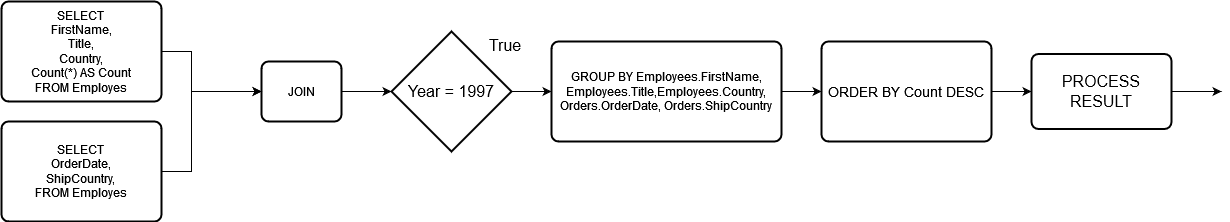

The diagram above was exported from draw.io. Its source (the exported page's mxGraphModel, read from the mxfile embedded in the PNG):
<mxGraphModel dx="1700" dy="686" grid="1" gridSize="10" guides="1" tooltips="1" connect="1" arrows="1" fold="1" page="1" pageScale="1" pageWidth="850" pageHeight="1100" math="0" shadow="0">
  <root>
    <mxCell id="0" />
    <mxCell id="1" parent="0" />
    <mxCell id="N8LFGHK1AbRjc4ms3nvJ-6" style="edgeStyle=orthogonalEdgeStyle;rounded=0;orthogonalLoop=1;jettySize=auto;html=1;entryX=0;entryY=0.5;entryDx=0;entryDy=0;fontSize=16;" edge="1" parent="1" source="0nTjyjpKeyA3ckITg69d-1" target="0nTjyjpKeyA3ckITg69d-2">
      <mxGeometry relative="1" as="geometry">
        <Array as="points">
          <mxPoint x="270" y="280" />
          <mxPoint x="270" y="320" />
        </Array>
      </mxGeometry>
    </mxCell>
    <mxCell id="0nTjyjpKeyA3ckITg69d-1" value="&lt;div&gt;SELECT &lt;br&gt;&lt;/div&gt;&lt;div&gt;FirstName,&lt;/div&gt;&lt;div&gt;Title,&lt;/div&gt;&lt;div&gt;Country,&lt;/div&gt;&lt;div&gt;Count(*) AS Count&lt;/div&gt;&lt;div&gt;FROM Employes&lt;br&gt;&lt;/div&gt;" style="rounded=1;whiteSpace=wrap;html=1;absoluteArcSize=1;arcSize=14;strokeWidth=2;" parent="1" vertex="1">
      <mxGeometry x="80" y="230" width="160" height="100" as="geometry" />
    </mxCell>
    <mxCell id="0nTjyjpKeyA3ckITg69d-6" style="edgeStyle=orthogonalEdgeStyle;rounded=0;orthogonalLoop=1;jettySize=auto;html=1;entryX=0;entryY=0.5;entryDx=0;entryDy=0;entryPerimeter=0;" parent="1" source="0nTjyjpKeyA3ckITg69d-2" target="N8LFGHK1AbRjc4ms3nvJ-2" edge="1">
      <mxGeometry relative="1" as="geometry">
        <mxPoint x="490" y="320" as="targetPoint" />
      </mxGeometry>
    </mxCell>
    <mxCell id="0nTjyjpKeyA3ckITg69d-2" value="JOIN" style="rounded=1;whiteSpace=wrap;html=1;absoluteArcSize=1;arcSize=14;strokeWidth=2;" parent="1" vertex="1">
      <mxGeometry x="340" y="290" width="80" height="60" as="geometry" />
    </mxCell>
    <mxCell id="0nTjyjpKeyA3ckITg69d-10" style="edgeStyle=orthogonalEdgeStyle;rounded=0;orthogonalLoop=1;jettySize=auto;html=1;fontSize=14;entryX=0;entryY=0.5;entryDx=0;entryDy=0;" parent="1" source="0nTjyjpKeyA3ckITg69d-8" target="0nTjyjpKeyA3ckITg69d-11" edge="1">
      <mxGeometry relative="1" as="geometry">
        <mxPoint x="1420" y="320" as="targetPoint" />
      </mxGeometry>
    </mxCell>
    <mxCell id="0nTjyjpKeyA3ckITg69d-8" value="&lt;font style=&quot;font-size: 14px;&quot;&gt;ORDER BY Count DESC&lt;/font&gt;" style="rounded=1;whiteSpace=wrap;html=1;absoluteArcSize=1;arcSize=14;strokeWidth=2;" parent="1" vertex="1">
      <mxGeometry x="900" y="270" width="170" height="100" as="geometry" />
    </mxCell>
    <mxCell id="0nTjyjpKeyA3ckITg69d-12" style="edgeStyle=orthogonalEdgeStyle;rounded=0;orthogonalLoop=1;jettySize=auto;html=1;exitX=1;exitY=0.5;exitDx=0;exitDy=0;fontSize=14;" parent="1" source="0nTjyjpKeyA3ckITg69d-11" edge="1">
      <mxGeometry relative="1" as="geometry">
        <mxPoint x="1300" y="320" as="targetPoint" />
      </mxGeometry>
    </mxCell>
    <mxCell id="0nTjyjpKeyA3ckITg69d-11" value="&lt;font style=&quot;font-size: 16px;&quot;&gt;PROCESS RESULT&lt;/font&gt;" style="rounded=1;whiteSpace=wrap;html=1;absoluteArcSize=1;arcSize=14;strokeWidth=2;" parent="1" vertex="1">
      <mxGeometry x="1110" y="282.5" width="140" height="75" as="geometry" />
    </mxCell>
    <mxCell id="N8LFGHK1AbRjc4ms3nvJ-7" style="edgeStyle=orthogonalEdgeStyle;rounded=0;orthogonalLoop=1;jettySize=auto;html=1;exitX=1;exitY=0.5;exitDx=0;exitDy=0;fontSize=16;" edge="1" parent="1" source="N8LFGHK1AbRjc4ms3nvJ-1">
      <mxGeometry relative="1" as="geometry">
        <mxPoint x="340" y="320" as="targetPoint" />
        <Array as="points">
          <mxPoint x="270" y="400" />
          <mxPoint x="270" y="320" />
        </Array>
      </mxGeometry>
    </mxCell>
    <mxCell id="N8LFGHK1AbRjc4ms3nvJ-1" value="&lt;div&gt;SELECT &lt;br&gt;&lt;/div&gt;&lt;div&gt;OrderDate,&lt;/div&gt;&lt;div&gt;ShipCountry,&lt;br&gt;&lt;/div&gt;&lt;div&gt;FROM Employes&lt;br&gt;&lt;/div&gt;" style="rounded=1;whiteSpace=wrap;html=1;absoluteArcSize=1;arcSize=14;strokeWidth=2;" vertex="1" parent="1">
      <mxGeometry x="80" y="350" width="160" height="100" as="geometry" />
    </mxCell>
    <mxCell id="N8LFGHK1AbRjc4ms3nvJ-11" style="edgeStyle=orthogonalEdgeStyle;rounded=0;orthogonalLoop=1;jettySize=auto;html=1;exitX=1;exitY=0.5;exitDx=0;exitDy=0;exitPerimeter=0;entryX=0;entryY=0.5;entryDx=0;entryDy=0;fontSize=16;" edge="1" parent="1" source="N8LFGHK1AbRjc4ms3nvJ-2" target="N8LFGHK1AbRjc4ms3nvJ-10">
      <mxGeometry relative="1" as="geometry" />
    </mxCell>
    <mxCell id="N8LFGHK1AbRjc4ms3nvJ-2" value="Year = 1997" style="strokeWidth=2;html=1;shape=mxgraph.flowchart.decision;whiteSpace=wrap;fontSize=16;" vertex="1" parent="1">
      <mxGeometry x="470" y="260" width="120" height="120" as="geometry" />
    </mxCell>
    <mxCell id="N8LFGHK1AbRjc4ms3nvJ-9" value="True" style="text;html=1;strokeColor=none;fillColor=none;align=center;verticalAlign=middle;whiteSpace=wrap;rounded=0;fontSize=16;" vertex="1" parent="1">
      <mxGeometry x="554" y="258.5" width="60" height="30" as="geometry" />
    </mxCell>
    <mxCell id="N8LFGHK1AbRjc4ms3nvJ-12" style="edgeStyle=orthogonalEdgeStyle;rounded=0;orthogonalLoop=1;jettySize=auto;html=1;entryX=0;entryY=0.5;entryDx=0;entryDy=0;fontSize=16;" edge="1" parent="1" source="N8LFGHK1AbRjc4ms3nvJ-10" target="0nTjyjpKeyA3ckITg69d-8">
      <mxGeometry relative="1" as="geometry" />
    </mxCell>
    <mxCell id="N8LFGHK1AbRjc4ms3nvJ-10" value="GROUP BY Employees.FirstName, Employees.Title,Employees.Country, Orders.OrderDate, Orders.ShipCountry" style="rounded=1;whiteSpace=wrap;html=1;absoluteArcSize=1;arcSize=14;strokeWidth=2;" vertex="1" parent="1">
      <mxGeometry x="630" y="270" width="230" height="100" as="geometry" />
    </mxCell>
  </root>
</mxGraphModel>